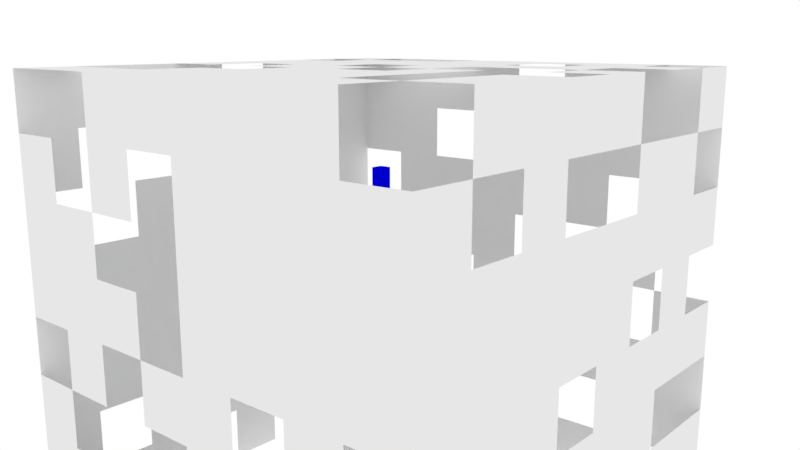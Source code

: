 # Source: camera_test.blend  (saved by Blender 2.79.0; exported with 4.5.12 LTS)
import bpy
from mathutils import Matrix  # noqa: F401  (used for matrix-valued properties, if any)

bpy.ops.wm.read_factory_settings(use_empty=True)
scene = bpy.context.scene
scene.name = 'Scene'

# ---- collections
col_collection_1 = bpy.data.collections.new('Collection 1'); scene.collection.children.link(col_collection_1)

# ---- materials (node trees are filled in below, after node groups)
mat_green = bpy.data.materials.new('Green')
mat_green.alpha_threshold = 0.0
mat_green.diffuse_color = (0.0, 1.0, 0.0, 1.0)
mat_green.roughness = 0.5
mat_red = bpy.data.materials.new('Red')
mat_red.alpha_threshold = 0.0
mat_red.diffuse_color = (1.0, 0.0, 0.0, 1.0)
mat_red.roughness = 0.5
mat_blue = bpy.data.materials.new('Blue')
mat_blue.alpha_threshold = 0.0
mat_blue.diffuse_color = (0.0, 0.0, 1.0, 1.0)
mat_blue.roughness = 0.5
mat_white = bpy.data.materials.new('White')
mat_white.alpha_threshold = 0.0
mat_white.roughness = 0.5

# ---- material node trees

# ---- world
world_world = bpy.data.worlds.new('World'); scene.world = world_world
world_world.use_nodes = True; world_world.node_tree.nodes.clear()
_N = world_world.node_tree.nodes; _L = world_world.node_tree.links
n0 = _N.new('ShaderNodeOutputWorld'); n0.name = 'World Output'; n0.location = (300, 300)
n1 = _N.new('ShaderNodeBackground'); n1.name = 'Background'; n1.location = (10, 300)
n1.inputs[0].default_value = (1.0, 1.0, 1.0, 1.0)
_L.new(n1.outputs[0], n0.inputs[0])
n0.is_active_output = True
world_world.color = (0.05088, 0.05088, 0.05088)
world_world.use_sun_shadow = False
world_world.sun_shadow_jitter_overblur = 0.0
world_world.cycles.sampling_method = 'MANUAL'

# ---- cameras
cam_camera = bpy.data.cameras.new('Camera')
cam_camera.clip_end = 100.0
cam_camera.lens = 35.0
cam_camera.sensor_width = 32.0
cam_camera.sensor_height = 18.0
cam_camera.ortho_scale = 7.314
cam_camera.dof.focus_distance = 0.0

# ---- meshes
me_cube_003 = bpy.data.meshes.new('Cube.003')
me_cube_003.from_pydata([(-1.0, -1.0, -1.0), (-1.0, -1.0, 1.0), (-1.0, 1.0, -1.0), (-1.0, 1.0, 1.0), (1.0, -1.0, -1.0), (1.0, -1.0, 1.0), (1.0, 1.0, -1.0), (1.0, 1.0, 1.0)], [], [(0, 1, 3, 2), (2, 3, 7, 6), (6, 7, 5, 4), (4, 5, 1, 0), (2, 6, 4, 0), (7, 3, 1, 5)])
me_cube_003.materials.append(mat_green)
me_cube_003.use_remesh_preserve_volume = False
me_cube_003.use_remesh_preserve_attributes = False
me_cube_003.use_mirror_vertex_groups = False
me_cube_003.update()
me_cube_002 = bpy.data.meshes.new('Cube.002')
me_cube_002.from_pydata([(-1.0, -1.0, -1.0), (-1.0, -1.0, 1.0), (-1.0, 1.0, -1.0), (-1.0, 1.0, 1.0), (1.0, -1.0, -1.0), (1.0, -1.0, 1.0), (1.0, 1.0, -1.0), (1.0, 1.0, 1.0)], [], [(0, 1, 3, 2), (2, 3, 7, 6), (6, 7, 5, 4), (4, 5, 1, 0), (2, 6, 4, 0), (7, 3, 1, 5)])
me_cube_002.materials.append(mat_red)
me_cube_002.use_remesh_preserve_volume = False
me_cube_002.use_remesh_preserve_attributes = False
me_cube_002.use_mirror_vertex_groups = False
me_cube_002.update()
me_cube = bpy.data.meshes.new('Cube')
me_cube.from_pydata([(-1.0, -1.0, -1.0), (-1.0, -1.0, 1.0), (-1.0, 1.0, -1.0), (-1.0, 1.0, 1.0), (1.0, -1.0, -1.0), (1.0, -1.0, 1.0), (1.0, 1.0, -1.0), (1.0, 1.0, 1.0)], [], [(0, 1, 3, 2), (2, 3, 7, 6), (6, 7, 5, 4), (4, 5, 1, 0), (2, 6, 4, 0), (7, 3, 1, 5)])
me_cube.materials.append(mat_blue)
me_cube.use_remesh_preserve_volume = False
me_cube.use_remesh_preserve_attributes = False
me_cube.use_mirror_vertex_groups = False
me_cube.update()
me_cube_001 = bpy.data.meshes.new('Cube.001')
me_cube_001.from_pydata([(-1.0, -1.0, -1.0), (-1.0, -1.0, 1.0), (-1.0, 1.0, -1.0), (-1.0, 1.0, 1.0), (1.0, -1.0, -1.0), (1.0, -1.0, 1.0), (1.0, 1.0, -1.0), (1.0, 1.0, 1.0), (-1.0, 0.0, -1.0), (-1.0, -1.0, 0.0), (-1.0, 0.0, 1.0), (-1.0, 1.0, 0.0), (0.0, 1.0, -1.0), (0.0, 1.0, 1.0), (1.0, 1.0, 0.0), (1.0, 0.0, -1.0), (1.0, 0.0, 1.0), (1.0, -1.0, 0.0), (0.0, -1.0, -1.0), (0.0, -1.0, 1.0), (0.0, 0.0, 1.0), (0.0, 0.0, -1.0), (0.0, -1.0, 0.0), (1.0, 0.0, 0.0), (0.0, 1.0, 0.0), (-1.0, 0.0, 0.0), (-1.0, -0.5, -1.0), (-1.0, -1.0, 0.5), (-1.0, 0.5, 1.0), (-1.0, 1.0, -0.5), (-0.5, 1.0, -1.0), (0.5, 1.0, 1.0), (1.0, 1.0, -0.5), (1.0, 0.5, -1.0), (1.0, -0.5, 1.0), (1.0, -1.0, -0.5), (0.5, -1.0, -1.0), (-0.5, -1.0, 1.0), (-1.0, 0.5, -1.0), (-1.0, -1.0, -0.5), (-1.0, -0.5, 1.0), (-1.0, 1.0, 0.5), (0.5, 1.0, -1.0), (-0.5, 1.0, 1.0), (1.0, 1.0, 0.5), (1.0, -0.5, -1.0), (1.0, 0.5, 1.0), (1.0, -1.0, 0.5), (-0.5, -1.0, -1.0), (0.5, -1.0, 1.0), (0.0, -0.5, 1.0), (0.0, 0.5, 1.0), (0.5, 0.0, 1.0), (-0.5, 0.0, 1.0), (0.0, -0.5, -1.0), (0.0, 0.5, -1.0), (-0.5, 0.0, -1.0), (0.5, 0.0, -1.0), (-0.5, -1.0, 0.0), (0.5, -1.0, 0.0), (0.0, -1.0, -0.5), (0.0, -1.0, 0.5), (1.0, -0.5, 0.0), (1.0, 0.5, 0.0), (1.0, 0.0, -0.5), (1.0, 0.0, 0.5), (0.5, 1.0, 0.0), (-0.5, 1.0, 0.0), (0.0, 1.0, -0.5), (0.0, 1.0, 0.5), (-1.0, 0.5, 0.0), (-1.0, -0.5, 0.0), (-1.0, 0.0, -0.5), (-1.0, 0.0, 0.5), (-1.0, -0.5, 0.5), (-1.0, -0.5, -0.5), (-1.0, 0.5, -0.5), (-0.5, 1.0, 0.5), (-0.5, 1.0, -0.5), (0.5, 1.0, -0.5), (1.0, 0.5, 0.5), (1.0, 0.5, -0.5), (1.0, -0.5, -0.5), (0.5, -1.0, 0.5), (0.5, -1.0, -0.5), (-0.5, -1.0, -0.5), (0.5, 0.5, -1.0), (-0.5, 0.5, -1.0), (-0.5, -0.5, -1.0), (-0.5, 0.5, 1.0), (0.5, 0.5, 1.0), (0.5, -0.5, 1.0), (-0.5, -0.5, 1.0), (0.5, -0.5, -1.0), (-0.5, -1.0, 0.5), (1.0, -0.5, 0.5), (0.5, 1.0, 0.5), (-1.0, 0.5, 0.5), (-1.0, -0.75, -1.0), (-1.0, -1.0, 0.75), (-1.0, 0.75, 1.0), (-1.0, 1.0, -0.75), (-0.75, 1.0, -1.0), (0.75, 1.0, 1.0), (1.0, 1.0, -0.75), (1.0, 0.75, -1.0), (1.0, -0.75, 1.0), (1.0, -1.0, -0.75), (0.75, -1.0, -1.0), (-0.75, -1.0, 1.0), (-1.0, 0.25, -1.0), (-1.0, -1.0, -0.25), (-1.0, -0.25, 1.0), (-1.0, 1.0, 0.25), (0.25, 1.0, -1.0), (-0.25, 1.0, 1.0), (1.0, 1.0, 0.25), (1.0, -0.25, -1.0), (1.0, 0.25, 1.0), (1.0, -1.0, 0.25), (-0.25, -1.0, -1.0), (0.25, -1.0, 1.0), (0.0, -0.75, 1.0), (0.0, 0.25, 1.0), (0.75, 0.0, 1.0), (-0.25, 0.0, 1.0), (0.0, -0.75, -1.0), (0.0, 0.25, -1.0), (-0.75, 0.0, -1.0), (0.25, 0.0, -1.0), (-0.75, -1.0, 0.0), (0.25, -1.0, 0.0), (0.0, -1.0, -0.75), (0.0, -1.0, 0.25), (1.0, -0.75, 0.0), (1.0, 0.25, 0.0), (1.0, 0.0, -0.75), (1.0, 0.0, 0.25), (0.75, 1.0, 0.0), (-0.25, 1.0, 0.0), (0.0, 1.0, -0.75), (0.0, 1.0, 0.25), (-1.0, 0.75, 0.0), (-1.0, -0.25, 0.0), (-1.0, 0.0, -0.75), (-1.0, 0.0, 0.25), (-1.0, -0.25, -1.0), (-1.0, -1.0, 0.25), (-1.0, 0.25, 1.0), (-1.0, 1.0, -0.25), (-0.25, 1.0, -1.0), (0.25, 1.0, 1.0), (1.0, 1.0, -0.25), (1.0, 0.25, -1.0), (1.0, -0.25, 1.0), (1.0, -1.0, -0.25), (0.25, -1.0, -1.0), (-0.25, -1.0, 1.0), (-1.0, 0.75, -1.0), (-1.0, -1.0, -0.75), (-1.0, -0.75, 1.0), (-1.0, 1.0, 0.75), (0.75, 1.0, -1.0), (-0.75, 1.0, 1.0), (1.0, 1.0, 0.75), (1.0, -0.75, -1.0), (1.0, 0.75, 1.0), (1.0, -1.0, 0.75), (-0.75, -1.0, -1.0), (0.75, -1.0, 1.0), (0.0, -0.25, 1.0), (0.0, 0.75, 1.0), (0.25, 0.0, 1.0), (-0.75, 0.0, 1.0), (0.0, -0.25, -1.0), (0.0, 0.75, -1.0), (-0.25, 0.0, -1.0), (0.75, 0.0, -1.0), (-0.25, -1.0, 0.0), (0.75, -1.0, 0.0), (0.0, -1.0, -0.25), (0.0, -1.0, 0.75), (1.0, -0.25, 0.0), (1.0, 0.75, 0.0), (1.0, 0.0, -0.25), (1.0, 0.0, 0.75), (0.25, 1.0, 0.0), (-0.75, 1.0, 0.0), (0.0, 1.0, -0.25), (0.0, 1.0, 0.75), (-1.0, 0.25, 0.0), (-1.0, -0.75, 0.0), (-1.0, 0.0, -0.25), (-1.0, 0.0, 0.75), (-1.0, -0.25, 0.5), (-1.0, -0.75, 0.5), (-1.0, -0.5, 0.25), (-1.0, -0.5, 0.75), (-1.0, -0.25, -0.5), (-1.0, -0.75, -0.5), (-1.0, -0.5, -0.75), (-1.0, -0.5, -0.25), (-1.0, 0.75, -0.5), (-1.0, 0.25, -0.5), (-1.0, 0.5, -0.75), (-1.0, 0.5, -0.25), (-0.25, 1.0, 0.5), (-0.75, 1.0, 0.5), (-0.5, 1.0, 0.25), (-0.5, 1.0, 0.75), (-0.25, 1.0, -0.5), (-0.75, 1.0, -0.5), (-0.5, 1.0, -0.75), (-0.5, 1.0, -0.25), (0.75, 1.0, -0.5), (0.25, 1.0, -0.5), (0.5, 1.0, -0.75), (0.5, 1.0, -0.25), (1.0, 0.25, 0.5), (1.0, 0.75, 0.5), (1.0, 0.5, 0.25), (1.0, 0.5, 0.75), (1.0, 0.25, -0.5), (1.0, 0.75, -0.5), (1.0, 0.5, -0.75), (1.0, 0.5, -0.25), (1.0, -0.75, -0.5), (1.0, -0.25, -0.5), (1.0, -0.5, -0.75), (1.0, -0.5, -0.25), (0.25, -1.0, 0.5), (0.75, -1.0, 0.5), (0.5, -1.0, 0.25), (0.5, -1.0, 0.75), (0.25, -1.0, -0.5), (0.75, -1.0, -0.5), (0.5, -1.0, -0.75), (0.5, -1.0, -0.25), (-0.75, -1.0, -0.5), (-0.25, -1.0, -0.5), (-0.5, -1.0, -0.75), (-0.5, -1.0, -0.25), (0.5, 0.25, -1.0), (0.5, 0.75, -1.0), (0.25, 0.5, -1.0), (0.75, 0.5, -1.0), (-0.5, 0.25, -1.0), (-0.5, 0.75, -1.0), (-0.75, 0.5, -1.0), (-0.25, 0.5, -1.0), (-0.5, -0.75, -1.0), (-0.5, -0.25, -1.0), (-0.75, -0.5, -1.0), (-0.25, -0.5, -1.0), (-0.5, 0.25, 1.0), (-0.5, 0.75, 1.0), (-0.25, 0.5, 1.0), (-0.75, 0.5, 1.0), (0.5, 0.25, 1.0), (0.5, 0.75, 1.0), (0.75, 0.5, 1.0), (0.25, 0.5, 1.0), (0.5, -0.75, 1.0), (0.5, -0.25, 1.0), (0.75, -0.5, 1.0), (0.25, -0.5, 1.0), (-0.5, -0.75, 1.0), (-0.5, -0.25, 1.0), (-0.25, -0.5, 1.0), (-0.75, -0.5, 1.0), (0.5, -0.75, -1.0), (0.5, -0.25, -1.0), (0.25, -0.5, -1.0), (0.75, -0.5, -1.0), (-0.75, -1.0, 0.5), (-0.25, -1.0, 0.5), (-0.5, -1.0, 0.25), (-0.5, -1.0, 0.75), (1.0, -0.75, 0.5), (1.0, -0.25, 0.5), (1.0, -0.5, 0.25), (1.0, -0.5, 0.75), (0.75, 1.0, 0.5), (0.25, 1.0, 0.5), (0.5, 1.0, 0.25), (0.5, 1.0, 0.75), (-1.0, 0.75, 0.5), (-1.0, 0.25, 0.5), (-1.0, 0.5, 0.25), (-1.0, 0.5, 0.75), (-1.0, 0.25, 0.75), (-1.0, 0.25, 0.25), (-1.0, 0.75, 0.25), (0.25, 1.0, 0.75), (0.25, 1.0, 0.25), (0.75, 1.0, 0.25), (1.0, -0.25, 0.75), (1.0, -0.25, 0.25), (1.0, -0.75, 0.25), (-0.25, -1.0, 0.75), (-0.25, -1.0, 0.25), (-0.75, -1.0, 0.25), (0.75, -0.25, -1.0), (0.25, -0.25, -1.0), (0.25, -0.75, -1.0), (-0.75, -0.25, 1.0), (-0.25, -0.25, 1.0), (-0.25, -0.75, 1.0), (0.25, -0.25, 1.0), (0.75, -0.25, 1.0), (0.75, -0.75, 1.0), (0.25, 0.75, 1.0), (0.75, 0.75, 1.0), (0.75, 0.25, 1.0), (-0.75, 0.75, 1.0), (-0.25, 0.75, 1.0), (-0.25, 0.25, 1.0), (-0.25, -0.25, -1.0), (-0.75, -0.25, -1.0), (-0.75, -0.75, -1.0), (-0.25, 0.75, -1.0), (-0.75, 0.75, -1.0), (-0.75, 0.25, -1.0), (0.75, 0.75, -1.0), (0.25, 0.75, -1.0), (0.25, 0.25, -1.0), (-0.25, -1.0, -0.25), (-0.25, -1.0, -0.75), (-0.75, -1.0, -0.75), (0.75, -1.0, -0.25), (0.75, -1.0, -0.75), (0.25, -1.0, -0.75), (0.75, -1.0, 0.75), (0.75, -1.0, 0.25), (0.25, -1.0, 0.25), (1.0, -0.25, -0.25), (1.0, -0.25, -0.75), (1.0, -0.75, -0.75), (1.0, 0.75, -0.25), (1.0, 0.75, -0.75), (1.0, 0.25, -0.75), (1.0, 0.75, 0.75), (1.0, 0.75, 0.25), (1.0, 0.25, 0.25), (0.25, 1.0, -0.25), (0.25, 1.0, -0.75), (0.75, 1.0, -0.75), (-0.75, 1.0, -0.25), (-0.75, 1.0, -0.75), (-0.25, 1.0, -0.75), (-0.75, 1.0, 0.75), (-0.75, 1.0, 0.25), (-0.25, 1.0, 0.25), (-1.0, 0.25, -0.25), (-1.0, 0.25, -0.75), (-1.0, 0.75, -0.75), (-1.0, -0.75, -0.25), (-1.0, -0.75, -0.75), (-1.0, -0.25, -0.75), (-1.0, -0.75, 0.75), (-1.0, -0.75, 0.25), (-1.0, -0.25, 0.25), (-1.0, -0.25, 0.75), (-1.0, -0.25, -0.25), (-1.0, 0.75, -0.25), (-0.25, 1.0, 0.75), (-0.25, 1.0, -0.25), (0.75, 1.0, -0.25), (1.0, 0.25, 0.75), (1.0, 0.25, -0.25), (1.0, -0.75, -0.25), (0.25, -1.0, 0.75), (0.25, -1.0, -0.25), (-0.75, -1.0, -0.25), (0.75, 0.25, -1.0), (-0.25, 0.25, -1.0), (-0.25, -0.75, -1.0), (-0.75, 0.25, 1.0), (0.25, 0.25, 1.0), (0.25, -0.75, 1.0), (-0.75, -0.75, 1.0), (0.75, -0.75, -1.0), (-0.75, -1.0, 0.75), (1.0, -0.75, 0.75), (0.75, 1.0, 0.75), (-1.0, 0.75, 0.75)], [(100, 3), (156, 36), (173, 53), (193, 73), (217, 79), (219, 80), (221, 80), (253, 88), (257, 89), (260, 46), (262, 49), (270, 36), (26, 98), (29, 101), (40, 112), (45, 117), (60, 132), (8, 146), (9, 147), (15, 153), (0, 159), (3, 161), (3, 163), (15, 177), (40, 197), (60, 239), (86, 242), (88, 250), (90, 258), (90, 260), (53, 267), (69, 283), (141, 294), (283, 294), (300, 178), (177, 302), (117, 302), (312, 260), (260, 313), (258, 313), (252, 319), (132, 327), (239, 327), (236, 331), (234, 331), (219, 342), (344, 217), (344, 215), (355, 101), (356, 199), (357, 98), (368, 218), (229, 370), (376, 250), (377, 173), (377, 254), (285, 384), (103, 384)], [(383, 167, 5, 106), (382, 99, 1, 109), (381, 108, 4, 165), (379, 121, 19, 122), (378, 172, 20, 123), (376, 120, 18, 126), (373, 111, 9, 130), (372, 180, 22, 131), (371, 181, 19, 121), (370, 155, 17, 134), (368, 185, 16, 118), (366, 188, 24, 139), (365, 189, 13, 115), (364, 149, 11, 142), (363, 192, 25, 143), (362, 193, 10, 112), (361, 145, 73, 194), (360, 196, 74, 195), (358, 144, 72, 198), (357, 200, 75, 199), (356, 201, 71, 191), (354, 204, 76, 203), (353, 205, 70, 190), (352, 141, 69, 206), (351, 208, 77, 207), (350, 209, 43, 163), (348, 212, 78, 211), (347, 213, 67, 187), (346, 104, 32, 214), (345, 216, 79, 215), (343, 137, 65, 218), (341, 221, 46, 166), (340, 136, 64, 222), (338, 225, 63, 183), (337, 107, 35, 226), (336, 228, 82, 227), (335, 229, 62, 182), (334, 133, 61, 230), (333, 232, 83, 231), (332, 233, 49, 169), (330, 236, 84, 235), (329, 237, 59, 179), (328, 159, 39, 238), (326, 241, 58, 178), (325, 129, 57, 242), (324, 244, 86, 243), (323, 245, 33, 105), (322, 128, 56, 246), (321, 248, 87, 247), (320, 249, 55, 175), (319, 168, 48, 250), (318, 252, 88, 251), (317, 253, 54, 174), (316, 125, 53, 254), (315, 256, 89, 255), (314, 257, 28, 100), (311, 261, 51, 171), (309, 264, 91, 263), (308, 265, 50, 170), (307, 157, 37, 266), (306, 268, 92, 267), (303, 272, 93, 271), (301, 147, 27, 274), (300, 276, 94, 275), (299, 277, 37, 157), (298, 119, 47, 278), (297, 280, 95, 279), (296, 281, 34, 154), (295, 116, 44, 282), (293, 285, 31, 151), (292, 113, 41, 286), (291, 288, 97, 287), (290, 289, 28, 148), (287, 97, 289, 290), (193, 290, 148, 10), (190, 70, 288, 291), (25, 190, 291, 145), (145, 291, 287, 73), (142, 11, 113, 292), (70, 142, 292, 288), (288, 292, 286, 97), (283, 96, 285, 293), (189, 293, 151, 13), (186, 66, 284, 294), (138, 14, 116, 295), (66, 138, 295, 284), (284, 295, 282, 96), (279, 95, 281, 296), (65, 279, 296, 185), (182, 62, 280, 297), (23, 182, 297, 137), (137, 297, 279, 65), (134, 17, 119, 298), (62, 134, 298, 280), (280, 298, 278, 95), (275, 94, 277, 299), (61, 275, 299, 181), (133, 300, 275, 61), (58, 130, 301, 276), (271, 93, 273, 302), (174, 54, 272, 303), (21, 174, 303, 129), (129, 303, 271, 57), (126, 18, 156, 304), (54, 126, 304, 272), (272, 304, 270, 93), (267, 92, 269, 305), (173, 305, 112, 10), (170, 50, 268, 306), (20, 170, 306, 125), (122, 19, 157, 307), (50, 122, 307, 268), (263, 91, 265, 308), (52, 263, 308, 172), (154, 34, 264, 309), (16, 154, 309, 124), (124, 309, 263, 52), (106, 5, 169, 310), (264, 310, 262, 91), (259, 90, 261, 311), (31, 259, 311, 151), (151, 311, 171, 13), (7, 166, 312, 103), (103, 312, 259, 31), (118, 16, 124, 313), (43, 255, 314, 163), (171, 51, 256, 315), (13, 171, 315, 115), (115, 315, 255, 43), (51, 123, 316, 256), (256, 316, 254, 89), (56, 251, 317, 176), (176, 317, 174, 21), (146, 26, 252, 318), (128, 318, 251, 56), (98, 0, 168, 319), (247, 87, 249, 320), (30, 247, 320, 150), (158, 38, 248, 321), (2, 158, 321, 102), (102, 321, 247, 30), (110, 8, 128, 322), (248, 322, 246, 87), (243, 86, 245, 323), (42, 243, 323, 162), (162, 323, 105, 6), (175, 55, 244, 324), (12, 175, 324, 114), (114, 324, 243, 42), (127, 21, 129, 325), (55, 127, 325, 244), (239, 85, 241, 326), (180, 326, 178, 22), (120, 48, 240, 327), (48, 168, 328, 240), (240, 328, 238, 85), (235, 84, 237, 329), (35, 235, 329, 155), (155, 329, 179, 17), (108, 36, 236, 330), (4, 108, 330, 107), (107, 330, 235, 35), (156, 18, 132, 331), (231, 83, 233, 332), (47, 231, 332, 167), (167, 332, 169, 5), (17, 179, 333, 119), (131, 22, 133, 334), (59, 131, 334, 232), (232, 334, 230, 83), (227, 82, 229, 335), (64, 227, 335, 184), (184, 335, 182, 23), (15, 117, 336, 136), (136, 336, 227, 64), (45, 165, 337, 228), (228, 337, 226, 82), (223, 81, 225, 338), (32, 223, 338, 152), (152, 338, 183, 14), (105, 33, 224, 339), (6, 105, 339, 104), (104, 339, 223, 32), (33, 153, 340, 224), (224, 340, 222, 81), (44, 219, 341, 164), (164, 341, 166, 7), (183, 63, 220, 342), (14, 183, 342, 116), (135, 23, 137, 343), (63, 135, 343, 220), (220, 343, 218, 80), (188, 344, 186, 24), (114, 42, 216, 345), (12, 114, 345, 140), (140, 345, 215, 68), (162, 6, 104, 346), (42, 162, 346, 216), (216, 346, 214, 79), (29, 211, 347, 149), (102, 30, 212, 348), (2, 102, 348, 101), (150, 12, 140, 349), (30, 150, 349, 212), (212, 349, 210, 78), (207, 77, 209, 350), (41, 207, 350, 161), (187, 67, 208, 351), (11, 187, 351, 113), (113, 351, 207, 41), (139, 24, 141, 352), (67, 139, 352, 208), (208, 352, 206, 77), (203, 76, 205, 353), (72, 203, 353, 192), (110, 38, 204, 354), (8, 110, 354, 144), (38, 158, 355, 204), (204, 355, 202, 76), (111, 356, 191, 9), (159, 357, 199, 39), (26, 146, 358, 200), (195, 74, 197, 359), (99, 359, 160, 1), (191, 71, 196, 360), (147, 360, 195, 27), (143, 25, 145, 361), (196, 361, 194, 74), (74, 194, 362, 197), (198, 72, 192, 363), (75, 198, 363, 201), (201, 363, 143, 71), (202, 29, 149, 364), (205, 364, 142, 70), (206, 69, 189, 365), (77, 206, 365, 209), (209, 365, 115, 43), (210, 68, 188, 366), (78, 210, 366, 213), (214, 32, 152, 367), (217, 367, 138, 66), (221, 368, 118, 46), (222, 64, 184, 369), (81, 222, 369, 225), (225, 369, 135, 63), (226, 35, 155, 370), (230, 61, 181, 371), (233, 371, 121, 49), (234, 60, 180, 372), (84, 234, 372, 237), (238, 39, 111, 373), (85, 238, 373, 241), (242, 57, 177, 374), (245, 374, 153, 33), (246, 56, 176, 375), (249, 375, 127, 55), (253, 376, 126, 54), (257, 377, 148, 28), (258, 52, 172, 378), (261, 378, 123, 51), (91, 262, 379, 265), (265, 379, 122, 50), (266, 37, 109, 380), (92, 266, 380, 269), (269, 380, 160, 40), (93, 270, 381, 273), (273, 381, 165, 45), (274, 27, 99, 382), (94, 274, 382, 277), (277, 382, 109, 37), (278, 47, 167, 383), (281, 383, 106, 34), (282, 44, 164, 384), (286, 41, 161, 385), (289, 385, 100, 28)])
me_cube_001.materials.append(mat_white)
me_cube_001.use_remesh_preserve_volume = False
me_cube_001.use_remesh_preserve_attributes = False
me_cube_001.use_mirror_vertex_groups = False
me_cube_001.update()

# ---- objects
ob_cube_003 = bpy.data.objects.new('Cube.003', me_cube_003)
ob_cube_002 = bpy.data.objects.new('Cube.002', me_cube_002)
ob_cube_001 = bpy.data.objects.new('Cube.001', me_cube)
ob_cube = bpy.data.objects.new('Cube', me_cube_001)
ob_camera = bpy.data.objects.new('Camera', cam_camera)

# ---- transforms, parenting, visibility, modifiers, constraints
ob_cube_003.location = (0.0, 0.0, 0.0)
ob_cube_003.rotation_euler = (-1.571, 1.571, 0.0)
ob_cube_003.scale = (0.02543, 0.02543, 0.6004)
ob_cube_003.lineart.crease_threshold = 0.0
ob_cube_002.location = (0.0, 0.0, 0.0)
ob_cube_002.rotation_euler = (-0.0, 1.571, 0.0)
ob_cube_002.scale = (0.02543, 0.02543, 0.6004)
ob_cube_002.lineart.crease_threshold = 0.0
ob_cube_001.location = (0.0, 0.0, 0.0)
ob_cube_001.scale = (0.02543, 0.02543, 0.6004)
ob_cube_001.lineart.crease_threshold = 0.0
ob_cube.location = (0.0, 0.0, 0.0)
ob_cube.lineart.crease_threshold = 0.0
ob_camera.location = (-2.35, 2.619, 1.124)
ob_camera.rotation_euler = (1.357, 8.589e-06, -2.432)
ob_camera.lock_rotations_4d = False
ob_camera.empty_display_type = 'ARROWS'
ob_camera.color = (0.0, 0.0, 0.0, 0.0)
ob_camera.display_type = 'WIRE'
ob_camera.lineart.crease_threshold = 0.0

# ---- collection membership
col_collection_1.objects.link(ob_cube_003)
col_collection_1.objects.link(ob_cube_002)
col_collection_1.objects.link(ob_cube_001)
col_collection_1.objects.link(ob_cube)
col_collection_1.objects.link(ob_camera)

# ---- scene / render settings (as saved in the file)
scene.camera = ob_camera
scene.frame_start = 1; scene.frame_end = 250; scene.frame_set(1)
scene.render.engine = 'CYCLES'
scene.render.dither_intensity = 0.0
scene.cycles.use_denoising = False
scene.cycles.samples = 64
scene.cycles.sampling_pattern = 'TABULATED_SOBOL'
scene.cycles.use_adaptive_sampling = False
scene.cycles.use_light_tree = False
scene.cycles.blur_glossy = 0.0
scene.cycles.sample_clamp_indirect = 0.0
scene.view_settings.view_transform = 'Standard'
bpy.context.view_layer.update()

